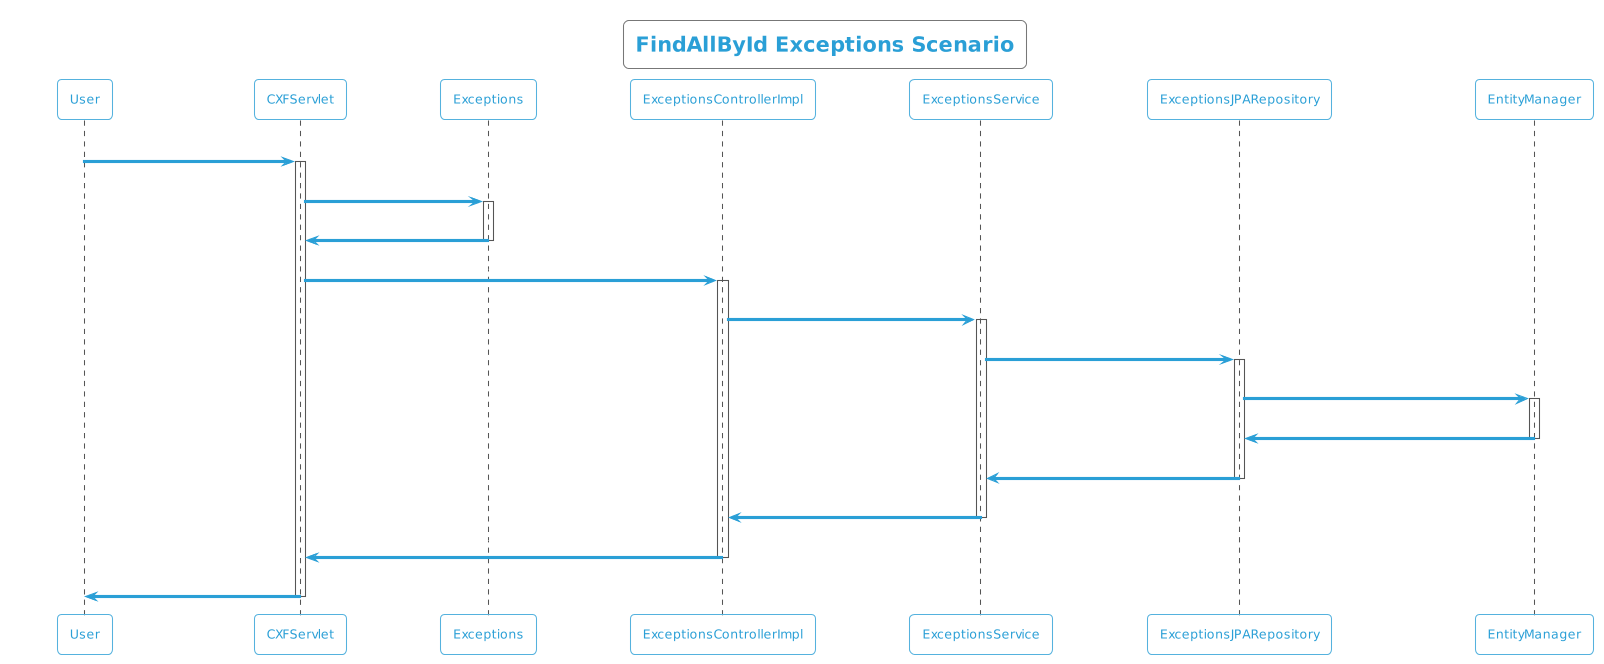

The diagram above was rendered by PlantUML. Its source (embedded in the PNG):
@startuml
!theme cyborg-outline
title FindAllById Exceptions Scenario
participant User
User -> CXFServlet: GET, Exceptions
activate CXFServlet
CXFServlet -> Exceptions: << findAllById >>
activate Exceptions
Exceptions -> CXFServlet: << instance >>
deactivate Exceptions
CXFServlet -> ExceptionsControllerImpl: findAllById(:List<Exceptions> id)
activate ExceptionsControllerImpl
ExceptionsControllerImpl -> ExceptionsService: findAllById(:List<Exceptions> id)
activate ExceptionsService
ExceptionsService -> ExceptionsJPARepository: findAllById(:List<Exceptions> id)
activate ExceptionsJPARepository
ExceptionsJPARepository -> EntityManager: response(:List<Exceptions>findAllById)
activate EntityManager
EntityManager -> ExceptionsJPARepository: << persisted List Exceptions >>
deactivate EntityManager
ExceptionsJPARepository -> ExceptionsService: << persisted List Exceptions >>
deactivate ExceptionsJPARepository
ExceptionsService -> ExceptionsControllerImpl: << persisted List Exceptions >>
deactivate ExceptionsService
ExceptionsControllerImpl -> CXFServlet: << persisted List Exceptions >>
deactivate ExceptionsControllerImpl
CXFServlet -> User: marshalled Exceptions XML
deactivate CXFServlet
@enduml